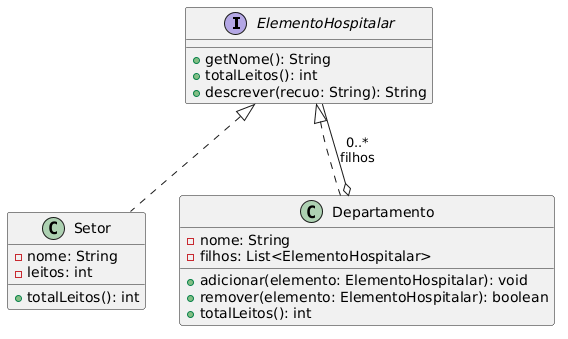

The diagram above was rendered by PlantUML. Its source (embedded in the PNG):
@startuml
interface ElementoHospitalar {
    + getNome(): String
    + totalLeitos(): int
    + descrever(recuo: String): String
}

class Setor {
    - nome: String
    - leitos: int
    + totalLeitos(): int
}

class Departamento {
    - nome: String
    - filhos: List<ElementoHospitalar>
    + adicionar(elemento: ElementoHospitalar): void
    + remover(elemento: ElementoHospitalar): boolean
    + totalLeitos(): int
}

Departamento o-- ElementoHospitalar : "0..*\nfilhos"
ElementoHospitalar <|.. Setor
ElementoHospitalar <|.. Departamento
@enduml